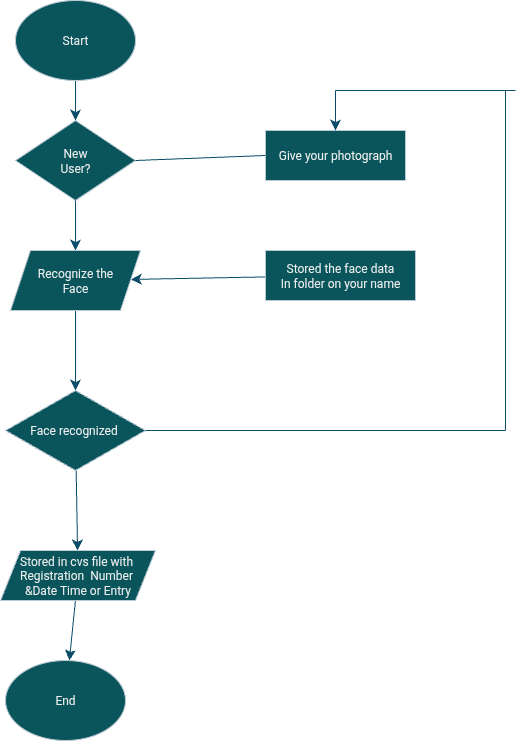

The diagram above was exported from draw.io. Its source (the exported page's mxGraphModel, read from the mxfile embedded in the PNG):
<mxGraphModel dx="649" dy="1165" grid="1" gridSize="10" guides="1" tooltips="1" connect="1" arrows="1" fold="1" page="1" pageScale="1" pageWidth="850" pageHeight="1100" math="0" shadow="0">
  <root>
    <mxCell id="0" />
    <mxCell id="1" parent="0" />
    <mxCell id="gYR3Hst3nqLM8JMfaeLn-14" value="" style="edgeStyle=none;curved=1;rounded=0;orthogonalLoop=1;jettySize=auto;html=1;fontSize=12;startSize=8;endSize=8;labelBackgroundColor=none;strokeColor=#0B4D6A;fontColor=default;" edge="1" parent="1" source="gYR3Hst3nqLM8JMfaeLn-1" target="gYR3Hst3nqLM8JMfaeLn-2">
      <mxGeometry relative="1" as="geometry" />
    </mxCell>
    <mxCell id="gYR3Hst3nqLM8JMfaeLn-1" value="Start" style="ellipse;whiteSpace=wrap;html=1;labelBackgroundColor=none;fillColor=#09555B;strokeColor=#BAC8D3;fontColor=#EEEEEE;" vertex="1" parent="1">
      <mxGeometry x="200" width="120" height="80" as="geometry" />
    </mxCell>
    <mxCell id="gYR3Hst3nqLM8JMfaeLn-15" value="" style="edgeStyle=none;curved=1;rounded=0;orthogonalLoop=1;jettySize=auto;html=1;fontSize=12;startSize=8;endSize=8;labelBackgroundColor=none;strokeColor=#0B4D6A;fontColor=default;" edge="1" parent="1" source="gYR3Hst3nqLM8JMfaeLn-3" target="gYR3Hst3nqLM8JMfaeLn-4">
      <mxGeometry relative="1" as="geometry" />
    </mxCell>
    <mxCell id="gYR3Hst3nqLM8JMfaeLn-2" value="New&lt;div&gt;User?&lt;/div&gt;" style="rhombus;whiteSpace=wrap;html=1;labelBackgroundColor=none;fillColor=#09555B;strokeColor=#BAC8D3;fontColor=#EEEEEE;" vertex="1" parent="1">
      <mxGeometry x="200" y="120" width="120" height="80" as="geometry" />
    </mxCell>
    <mxCell id="gYR3Hst3nqLM8JMfaeLn-18" value="" style="edgeStyle=none;curved=1;rounded=0;orthogonalLoop=1;jettySize=auto;html=1;fontSize=12;startSize=8;endSize=8;labelBackgroundColor=none;strokeColor=#0B4D6A;fontColor=default;" edge="1" parent="1" source="gYR3Hst3nqLM8JMfaeLn-4" target="gYR3Hst3nqLM8JMfaeLn-5">
      <mxGeometry relative="1" as="geometry" />
    </mxCell>
    <mxCell id="gYR3Hst3nqLM8JMfaeLn-4" value="Face recognized&amp;nbsp;" style="rhombus;whiteSpace=wrap;html=1;labelBackgroundColor=none;fillColor=#09555B;strokeColor=#BAC8D3;fontColor=#EEEEEE;" vertex="1" parent="1">
      <mxGeometry x="190" y="390" width="140" height="80" as="geometry" />
    </mxCell>
    <mxCell id="gYR3Hst3nqLM8JMfaeLn-19" value="" style="edgeStyle=none;curved=1;rounded=0;orthogonalLoop=1;jettySize=auto;html=1;fontSize=12;startSize=8;endSize=8;labelBackgroundColor=none;strokeColor=#0B4D6A;fontColor=default;" edge="1" parent="1" source="gYR3Hst3nqLM8JMfaeLn-5" target="gYR3Hst3nqLM8JMfaeLn-6">
      <mxGeometry relative="1" as="geometry" />
    </mxCell>
    <mxCell id="gYR3Hst3nqLM8JMfaeLn-5" value="Stored in cvs file with&amp;nbsp;&lt;div&gt;Registration&amp;nbsp; Number&amp;nbsp;&lt;/div&gt;&lt;div&gt;&amp;amp;Date Time or Entry&lt;/div&gt;" style="shape=parallelogram;perimeter=parallelogramPerimeter;whiteSpace=wrap;html=1;fixedSize=1;labelBackgroundColor=none;fillColor=#09555B;strokeColor=#BAC8D3;fontColor=#EEEEEE;" vertex="1" parent="1">
      <mxGeometry x="185" y="550" width="155" height="50" as="geometry" />
    </mxCell>
    <mxCell id="gYR3Hst3nqLM8JMfaeLn-6" value="End" style="ellipse;whiteSpace=wrap;html=1;labelBackgroundColor=none;fillColor=#09555B;strokeColor=#BAC8D3;fontColor=#EEEEEE;" vertex="1" parent="1">
      <mxGeometry x="190" y="660" width="120" height="80" as="geometry" />
    </mxCell>
    <mxCell id="gYR3Hst3nqLM8JMfaeLn-12" value="Give your photograph" style="rounded=0;whiteSpace=wrap;html=1;labelBackgroundColor=none;fillColor=#09555B;strokeColor=#BAC8D3;fontColor=#EEEEEE;" vertex="1" parent="1">
      <mxGeometry x="450" y="130" width="140" height="50" as="geometry" />
    </mxCell>
    <mxCell id="gYR3Hst3nqLM8JMfaeLn-20" value="" style="edgeStyle=none;curved=1;rounded=0;orthogonalLoop=1;jettySize=auto;html=1;fontSize=12;startSize=8;endSize=8;labelBackgroundColor=none;strokeColor=#0B4D6A;fontColor=default;" edge="1" parent="1" source="gYR3Hst3nqLM8JMfaeLn-13" target="gYR3Hst3nqLM8JMfaeLn-3">
      <mxGeometry relative="1" as="geometry" />
    </mxCell>
    <mxCell id="gYR3Hst3nqLM8JMfaeLn-13" value="Stored the face data&lt;div&gt;In folder on your name&lt;/div&gt;" style="rounded=0;whiteSpace=wrap;html=1;labelBackgroundColor=none;fillColor=#09555B;strokeColor=#BAC8D3;fontColor=#EEEEEE;" vertex="1" parent="1">
      <mxGeometry x="450" y="250" width="150" height="50" as="geometry" />
    </mxCell>
    <mxCell id="gYR3Hst3nqLM8JMfaeLn-17" value="" style="edgeStyle=none;curved=1;rounded=0;orthogonalLoop=1;jettySize=auto;html=1;fontSize=12;startSize=8;endSize=8;entryX=0.5;entryY=0;entryDx=0;entryDy=0;labelBackgroundColor=none;strokeColor=#0B4D6A;fontColor=default;" edge="1" parent="1" source="gYR3Hst3nqLM8JMfaeLn-2" target="gYR3Hst3nqLM8JMfaeLn-3">
      <mxGeometry relative="1" as="geometry">
        <mxPoint x="260" y="200" as="sourcePoint" />
        <mxPoint x="260" y="250" as="targetPoint" />
      </mxGeometry>
    </mxCell>
    <mxCell id="gYR3Hst3nqLM8JMfaeLn-3" value="Recognize the&lt;div&gt;Face&lt;/div&gt;" style="shape=parallelogram;perimeter=parallelogramPerimeter;whiteSpace=wrap;html=1;fixedSize=1;labelBackgroundColor=none;fillColor=#09555B;strokeColor=#BAC8D3;fontColor=#EEEEEE;" vertex="1" parent="1">
      <mxGeometry x="195" y="250" width="130" height="60" as="geometry" />
    </mxCell>
    <mxCell id="gYR3Hst3nqLM8JMfaeLn-21" value="" style="endArrow=none;html=1;rounded=0;fontSize=12;startSize=8;endSize=8;curved=1;exitX=1;exitY=0.5;exitDx=0;exitDy=0;labelBackgroundColor=none;strokeColor=#0B4D6A;fontColor=default;" edge="1" parent="1" source="gYR3Hst3nqLM8JMfaeLn-4">
      <mxGeometry width="50" height="50" relative="1" as="geometry">
        <mxPoint x="340" y="430" as="sourcePoint" />
        <mxPoint x="690" y="430" as="targetPoint" />
      </mxGeometry>
    </mxCell>
    <mxCell id="gYR3Hst3nqLM8JMfaeLn-22" value="" style="endArrow=none;html=1;rounded=0;fontSize=12;startSize=8;endSize=8;curved=1;labelBackgroundColor=none;strokeColor=#0B4D6A;fontColor=default;" edge="1" parent="1">
      <mxGeometry width="50" height="50" relative="1" as="geometry">
        <mxPoint x="690" y="90" as="sourcePoint" />
        <mxPoint x="690" y="430" as="targetPoint" />
      </mxGeometry>
    </mxCell>
    <mxCell id="gYR3Hst3nqLM8JMfaeLn-23" value="" style="endArrow=none;html=1;rounded=0;fontSize=12;startSize=8;endSize=8;curved=1;labelBackgroundColor=none;strokeColor=#0B4D6A;fontColor=default;" edge="1" parent="1">
      <mxGeometry width="50" height="50" relative="1" as="geometry">
        <mxPoint x="520" y="90" as="sourcePoint" />
        <mxPoint x="700" y="90" as="targetPoint" />
      </mxGeometry>
    </mxCell>
    <mxCell id="gYR3Hst3nqLM8JMfaeLn-25" value="" style="endArrow=classic;html=1;rounded=0;fontSize=12;startSize=8;endSize=8;curved=1;entryX=0.5;entryY=0;entryDx=0;entryDy=0;labelBackgroundColor=none;strokeColor=#0B4D6A;fontColor=default;" edge="1" parent="1" target="gYR3Hst3nqLM8JMfaeLn-12">
      <mxGeometry width="50" height="50" relative="1" as="geometry">
        <mxPoint x="520" y="90" as="sourcePoint" />
        <mxPoint x="620" y="430" as="targetPoint" />
      </mxGeometry>
    </mxCell>
    <mxCell id="gYR3Hst3nqLM8JMfaeLn-26" value="" style="endArrow=none;html=1;rounded=0;fontSize=12;startSize=8;endSize=8;curved=1;entryX=0;entryY=0.5;entryDx=0;entryDy=0;exitX=1;exitY=0.5;exitDx=0;exitDy=0;labelBackgroundColor=none;strokeColor=#0B4D6A;fontColor=default;" edge="1" parent="1" source="gYR3Hst3nqLM8JMfaeLn-2" target="gYR3Hst3nqLM8JMfaeLn-12">
      <mxGeometry width="50" height="50" relative="1" as="geometry">
        <mxPoint x="330" y="160" as="sourcePoint" />
        <mxPoint x="620" y="430" as="targetPoint" />
      </mxGeometry>
    </mxCell>
  </root>
</mxGraphModel>